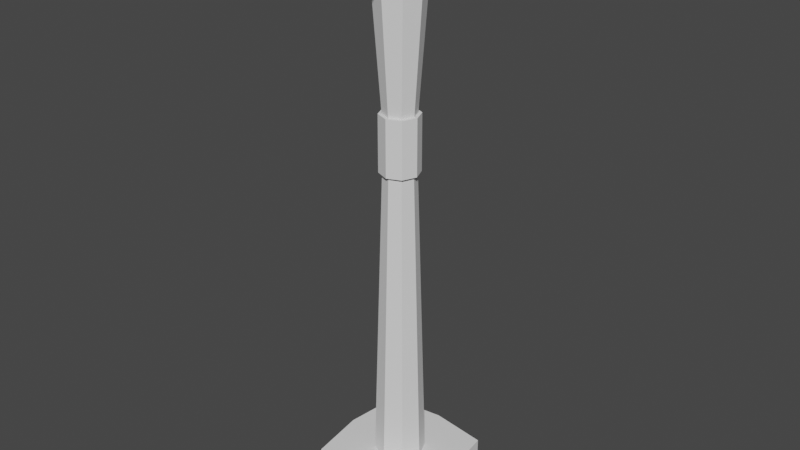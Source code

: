 # Source: CandleStand.blend  (saved by Blender 3.0.42; exported with 4.5.12 LTS)
import bpy
from mathutils import Matrix  # noqa: F401  (used for matrix-valued properties, if any)

bpy.ops.wm.read_factory_settings(use_empty=True)
scene = bpy.context.scene
scene.name = 'Scene'

# ---- collections
col_collection = bpy.data.collections.new('Collection'); scene.collection.children.link(col_collection)

# ---- world
world_world = bpy.data.worlds.new('World'); scene.world = world_world
world_world.use_nodes = True; world_world.node_tree.nodes.clear()
_N = world_world.node_tree.nodes; _L = world_world.node_tree.links
n0 = _N.new('ShaderNodeOutputWorld'); n0.name = 'World Output'; n0.location = (300, 300)
n1 = _N.new('ShaderNodeBackground'); n1.name = 'Background'; n1.location = (10, 300)
n1.inputs[0].default_value = (0.05088, 0.05088, 0.05088, 1.0)
_L.new(n1.outputs[0], n0.inputs[0])
n0.is_active_output = True
world_world.color = (0.05088, 0.05088, 0.05088)
world_world.use_sun_shadow = False
world_world.sun_shadow_jitter_overblur = 0.0

# ---- meshes
me_cylinder = bpy.data.meshes.new('Cylinder')
me_cylinder.from_pydata([(0.05, 0.0, -0.5), (0.05, 0.0, 0.5), (0.03536, -0.03536, -0.5), (0.03536, -0.03536, 0.5), (0.0, -0.05, -0.5), (0.0, -0.05, 0.5), (0.0, -0.05, 0.5), (0.03536, -0.03536, 0.5), (0.05, 0.0, 0.5), (0.0, 0.0, 0.5), (0.0, 0.0, 0.5302), (0.05, 0.0, 0.5302), (0.0, -0.05, 0.5302), (0.03536, -0.03536, 0.5302), (0.05961, -0.1096, 0.5328), (0.09496, -0.09496, 0.5328), (0.1096, -0.05961, 0.5328), (0.05961, -0.1096, 0.563), (0.09496, -0.09496, 0.563), (0.1096, -0.05961, 0.563), (0.0, 0.0, -0.5), (0.05, 0.0, -0.4653), (0.03536, -0.03536, -0.4653), (0.0, -0.05, -0.4653), (0.1583, 0.0, -0.4653), (0.1583, 0.0, -0.5), (0.08946, -0.08946, -0.5), (0.08946, -0.08946, -0.4653), (0.0, -0.1583, -0.5), (0.0, -0.1583, -0.4653), (0.1112, -0.1351, 0.5328), (0.1255, -0.1255, 0.5328), (0.1351, -0.1112, 0.5328), (0.1112, -0.1351, 0.563), (0.1255, -0.1255, 0.563), (0.1351, -0.1112, 0.563), (0.03184, -1.196e-10, 0.1374), (0.02252, -0.02252, 0.1374), (-1.196e-10, -0.03184, 0.1374), (0.03184, -1.196e-10, 0.2479), (0.02252, -0.02252, 0.2479), (-1.196e-10, -0.03184, 0.2479), (-0.05, 0.0, -0.5), (-0.05, 0.0, 0.5), (-0.03536, -0.03536, -0.5), (-0.03536, -0.03536, 0.5), (-0.03536, -0.03536, 0.5), (-0.05, 0.0, 0.5), (-0.05, 0.0, 0.5302), (-0.03536, -0.03536, 0.5302), (-0.05961, -0.1096, 0.5328), (-0.09496, -0.09496, 0.5328), (-0.1096, -0.05961, 0.5328), (-0.05961, -0.1096, 0.563), (-0.09496, -0.09496, 0.563), (-0.1096, -0.05961, 0.563), (-0.05, 0.0, -0.4653), (-0.03536, -0.03536, -0.4653), (-0.1583, 0.0, -0.4653), (-0.1583, 0.0, -0.5), (-0.08946, -0.08946, -0.5), (-0.08946, -0.08946, -0.4653), (-0.1112, -0.1351, 0.5328), (-0.1255, -0.1255, 0.5328), (-0.1351, -0.1112, 0.5328), (-0.1112, -0.1351, 0.563), (-0.1255, -0.1255, 0.563), (-0.1351, -0.1112, 0.563), (-0.03184, -1.196e-10, 0.1374), (-0.02252, -0.02252, 0.1374), (-0.03184, -1.196e-10, 0.2479), (-0.02252, -0.02252, 0.2479), (0.03536, 0.03536, -0.5), (0.03536, 0.03536, 0.5), (0.0, 0.05, -0.5), (0.0, 0.05, 0.5), (0.0, 0.05, 0.5), (0.03536, 0.03536, 0.5), (0.0, 0.05, 0.5302), (0.03536, 0.03536, 0.5302), (0.05961, 0.1096, 0.5328), (0.09496, 0.09496, 0.5328), (0.1096, 0.05961, 0.5328), (0.05961, 0.1096, 0.563), (0.09496, 0.09496, 0.563), (0.1096, 0.05961, 0.563), (0.03536, 0.03536, -0.4653), (0.0, 0.05, -0.4653), (0.08946, 0.08946, -0.5), (0.08946, 0.08946, -0.4653), (0.0, 0.1583, -0.5), (0.0, 0.1583, -0.4653), (0.1112, 0.1351, 0.5328), (0.1255, 0.1255, 0.5328), (0.1351, 0.1112, 0.5328), (0.1112, 0.1351, 0.563), (0.1255, 0.1255, 0.563), (0.1351, 0.1112, 0.563), (0.02252, 0.02252, 0.1374), (-1.196e-10, 0.03184, 0.1374), (0.02252, 0.02252, 0.2479), (-1.196e-10, 0.03184, 0.2479), (-0.03536, 0.03536, -0.5), (-0.03536, 0.03536, 0.5), (-0.03536, 0.03536, 0.5), (-0.03536, 0.03536, 0.5302), (-0.05961, 0.1096, 0.5328), (-0.09496, 0.09496, 0.5328), (-0.1096, 0.05961, 0.5328), (-0.05961, 0.1096, 0.563), (-0.09496, 0.09496, 0.563), (-0.1096, 0.05961, 0.563), (-0.03536, 0.03536, -0.4653), (-0.08946, 0.08946, -0.5), (-0.08946, 0.08946, -0.4653), (-0.1112, 0.1351, 0.5328), (-0.1255, 0.1255, 0.5328), (-0.1351, 0.1112, 0.5328), (-0.1112, 0.1351, 0.563), (-0.1255, 0.1255, 0.563), (-0.1351, 0.1112, 0.563), (-0.02252, 0.02252, 0.1374), (-0.02252, 0.02252, 0.2479), (0.03863, -1.196e-10, 0.2479), (0.03863, -1.196e-10, 0.1374), (0.02732, -0.02732, 0.2479), (0.02732, -0.02732, 0.1374), (-3.015e-11, -0.03863, 0.2479), (-3.015e-11, -0.03863, 0.1374), (-0.03863, -1.196e-10, 0.2479), (-0.03863, -1.196e-10, 0.1374), (-0.02732, -0.02732, 0.2479), (-0.02732, -0.02732, 0.1374), (0.02732, 0.02732, 0.2479), (0.02732, 0.02732, 0.1374), (-3.015e-11, 0.03863, 0.2479), (-3.015e-11, 0.03863, 0.1374), (-0.02732, 0.02732, 0.2479), (-0.02732, 0.02732, 0.1374)], [], [(39, 1, 3, 40), (40, 3, 5, 41), (13, 12, 17, 18), (3, 1, 8, 7), (5, 3, 7, 6), (11, 10, 13), (8, 9, 10, 11), (13, 10, 12), (9, 6, 12, 10), (8, 11, 19, 16), (18, 17, 33, 34), (16, 19, 35, 32), (7, 8, 16, 15), (11, 13, 18, 19), (12, 6, 14, 17), (6, 7, 15, 14), (2, 4, 20), (20, 0, 2), (22, 23, 29, 27), (2, 0, 25, 26), (26, 27, 29, 28), (25, 24, 27, 26), (23, 4, 28, 29), (4, 2, 26, 28), (0, 21, 24, 25), (21, 22, 27, 24), (31, 32, 35, 34), (30, 31, 34, 33), (14, 15, 31, 30), (19, 18, 34, 35), (15, 16, 32, 31), (17, 14, 30, 33), (22, 37, 38, 23), (21, 36, 37, 22), (38, 37, 126, 128), (122, 101, 135, 137), (70, 71, 45, 43), (71, 41, 5, 45), (49, 54, 53, 12), (45, 46, 47, 43), (5, 6, 46, 45), (48, 49, 10), (47, 48, 10, 9), (49, 12, 10), (47, 52, 55, 48), (54, 66, 65, 53), (52, 64, 67, 55), (46, 51, 52, 47), (48, 55, 54, 49), (12, 53, 50, 6), (6, 50, 51, 46), (44, 20, 4), (20, 44, 42), (57, 61, 29, 23), (44, 60, 59, 42), (60, 28, 29, 61), (59, 60, 61, 58), (4, 28, 60, 44), (42, 59, 58, 56), (56, 58, 61, 57), (63, 66, 67, 64), (62, 65, 66, 63), (50, 62, 63, 51), (55, 67, 66, 54), (51, 63, 64, 52), (53, 65, 62, 50), (57, 23, 38, 69), (56, 57, 69, 68), (101, 100, 133, 135), (68, 69, 132, 130), (39, 100, 73, 1), (100, 101, 75, 73), (79, 84, 83, 78), (73, 77, 8, 1), (75, 76, 77, 73), (11, 79, 10), (79, 78, 10), (9, 10, 78, 76), (8, 82, 85, 11), (84, 96, 95, 83), (82, 94, 97, 85), (77, 81, 82, 8), (11, 85, 84, 79), (78, 83, 80, 76), (76, 80, 81, 77), (72, 20, 74), (20, 72, 0), (86, 89, 91, 87), (72, 88, 25, 0), (88, 90, 91, 89), (25, 88, 89, 24), (87, 91, 90, 74), (74, 90, 88, 72), (21, 24, 89, 86), (93, 96, 97, 94), (92, 95, 96, 93), (80, 92, 93, 81), (85, 97, 96, 84), (81, 93, 94, 82), (83, 95, 92, 80), (86, 87, 99, 98), (21, 86, 98, 36), (39, 40, 125, 123), (69, 38, 128, 132), (70, 43, 103, 122), (122, 103, 75, 101), (105, 78, 109, 110), (103, 43, 47, 104), (75, 103, 104, 76), (48, 10, 105), (105, 10, 78), (47, 48, 111, 108), (110, 109, 118, 119), (108, 111, 120, 117), (104, 47, 108, 107), (48, 105, 110, 111), (78, 76, 106, 109), (76, 104, 107, 106), (102, 74, 20), (20, 42, 102), (112, 87, 91, 114), (102, 42, 59, 113), (113, 114, 91, 90), (59, 58, 114, 113), (74, 102, 113, 90), (56, 112, 114, 58), (116, 117, 120, 119), (115, 116, 119, 118), (106, 107, 116, 115), (111, 110, 119, 120), (107, 108, 117, 116), (109, 106, 115, 118), (112, 121, 99, 87), (56, 68, 121, 112), (121, 68, 130, 138), (40, 41, 127, 125), (126, 125, 127, 128), (124, 123, 125, 126), (132, 128, 127, 131), (130, 132, 131, 129), (134, 136, 135, 133), (124, 134, 133, 123), (138, 137, 135, 136), (130, 129, 137, 138), (100, 39, 123, 133), (70, 122, 137, 129), (37, 36, 124, 126), (41, 71, 131, 127), (98, 99, 136, 134), (71, 70, 129, 131), (36, 98, 134, 124), (99, 121, 138, 136)])
_uv = me_cylinder.uv_layers.new(name='UVMap')
_uv.uv.foreach_set('vector', [0.01396, 0.4577, 0.01396, 0.4591, 0.0125, 0.4591, 0.0125, 0.4577, 0.0125, 0.4577, 0.0125, 0.4591, 0.01104, 0.4591, 0.01104, 0.4577, 0.0125, 0.4591, 0.01104, 0.4591, 0.01104, 0.4591, 0.0125, 0.4591, 0.0125, 0.4591, 0.01396, 0.4591, 0.01396, 0.4591, 0.0125, 0.4591, 0.01104, 0.4591, 0.0125, 0.4591, 0.0125, 0.4591, 0.01104, 0.4591, 0.01396, 0.4591, 0.01253, 0.4591, 0.0125, 0.4591, 0.005187, 0.4474, 0.005187, 0.4474, 0.005187, 0.4474, 0.005187, 0.4474, 0.0125, 0.4591, 0.01253, 0.4591, 0.01104, 0.4591, 0.005187, 0.4474, 0.005187, 0.4474, 0.005187, 0.4474, 0.005187, 0.4474, 0.005187, 0.4474, 0.005187, 0.4474, 0.005187, 0.4474, 0.005187, 0.4474, 0.0125, 0.4591, 0.01104, 0.4591, 0.01104, 0.4591, 0.0125, 0.4591, 0.005187, 0.4474, 0.005187, 0.4474, 0.005187, 0.4474, 0.005187, 0.4474, 0.0125, 0.4591, 0.01396, 0.4591, 0.01396, 0.4591, 0.0125, 0.4591, 0.01396, 0.4591, 0.0125, 0.4591, 0.0125, 0.4591, 0.01396, 0.4591, 0.005187, 0.4474, 0.005187, 0.4474, 0.005187, 0.4474, 0.005187, 0.4474, 0.01104, 0.4591, 0.0125, 0.4591, 0.0125, 0.4591, 0.01104, 0.4591, 0.0125, 0.4532, 0.01104, 0.4532, 0.01252, 0.4532, 0.01252, 0.4532, 0.01396, 0.4532, 0.0125, 0.4532, 0.0125, 0.4534, 0.01104, 0.4534, 0.01104, 0.4534, 0.0125, 0.4534, 0.0125, 0.4532, 0.01396, 0.4532, 0.01396, 0.4532, 0.0125, 0.4532, 0.0125, 0.4532, 0.0125, 0.4534, 0.01104, 0.4534, 0.01104, 0.4532, 0.01396, 0.4532, 0.01396, 0.4534, 0.0125, 0.4534, 0.0125, 0.4532, 0.005187, 0.4474, 0.005187, 0.4474, 0.005187, 0.4474, 0.005187, 0.4474, 0.01104, 0.4532, 0.0125, 0.4532, 0.0125, 0.4532, 0.01104, 0.4532, 0.005187, 0.4474, 0.005187, 0.4474, 0.005187, 0.4474, 0.005187, 0.4474, 0.01396, 0.4534, 0.0125, 0.4534, 0.0125, 0.4534, 0.01396, 0.4534, 0.0125, 0.4591, 0.01396, 0.4591, 0.01396, 0.4591, 0.0125, 0.4591, 0.01104, 0.4591, 0.0125, 0.4591, 0.0125, 0.4591, 0.01104, 0.4591, 0.01104, 0.4591, 0.0125, 0.4591, 0.0125, 0.4591, 0.01104, 0.4591, 0.01396, 0.4591, 0.0125, 0.4591, 0.0125, 0.4591, 0.01396, 0.4591, 0.0125, 0.4591, 0.01396, 0.4591, 0.01396, 0.4591, 0.0125, 0.4591, 0.005187, 0.4474, 0.005187, 0.4474, 0.005187, 0.4474, 0.005187, 0.4474, 0.0125, 0.4534, 0.0125, 0.4563, 0.01104, 0.4563, 0.01104, 0.4534, 0.01396, 0.4534, 0.01396, 0.4563, 0.0125, 0.4563, 0.0125, 0.4534, 0.01104, 0.4563, 0.0125, 0.4563, 0.0125, 0.4563, 0.01104, 0.4563, 0.0125, 0.4577, 0.01104, 0.4577, 0.01104, 0.4577, 0.0125, 0.4577, 0.01396, 0.4577, 0.0125, 0.4577, 0.0125, 0.4591, 0.01396, 0.4591, 0.0125, 0.4577, 0.01104, 0.4577, 0.01104, 0.4591, 0.0125, 0.4591, 0.0125, 0.4591, 0.0125, 0.4591, 0.01104, 0.4591, 0.01104, 0.4591, 0.0125, 0.4591, 0.0125, 0.4591, 0.01396, 0.4591, 0.01396, 0.4591, 0.01104, 0.4591, 0.01104, 0.4591, 0.0125, 0.4591, 0.0125, 0.4591, 0.01396, 0.4591, 0.0125, 0.4591, 0.01253, 0.4591, 0.005187, 0.4474, 0.005187, 0.4474, 0.005187, 0.4474, 0.005187, 0.4474, 0.0125, 0.4591, 0.01104, 0.4591, 0.01253, 0.4591, 0.005187, 0.4474, 0.005187, 0.4474, 0.005187, 0.4474, 0.005187, 0.4474, 0.0125, 0.4591, 0.0125, 0.4591, 0.01104, 0.4591, 0.01104, 0.4591, 0.005187, 0.4474, 0.005187, 0.4474, 0.005187, 0.4474, 0.005187, 0.4474, 0.0125, 0.4591, 0.0125, 0.4591, 0.01396, 0.4591, 0.01396, 0.4591, 0.01396, 0.4591, 0.01396, 0.4591, 0.0125, 0.4591, 0.0125, 0.4591, 0.005187, 0.4474, 0.005187, 0.4474, 0.005187, 0.4474, 0.005187, 0.4474, 0.01104, 0.4591, 0.01104, 0.4591, 0.0125, 0.4591, 0.0125, 0.4591, 0.0125, 0.4532, 0.01252, 0.4532, 0.01104, 0.4532, 0.01252, 0.4532, 0.0125, 0.4532, 0.01396, 0.4532, 0.0125, 0.4534, 0.0125, 0.4534, 0.01104, 0.4534, 0.01104, 0.4534, 0.0125, 0.4532, 0.0125, 0.4532, 0.01396, 0.4532, 0.01396, 0.4532, 0.0125, 0.4532, 0.01104, 0.4532, 0.01104, 0.4534, 0.0125, 0.4534, 0.01396, 0.4532, 0.0125, 0.4532, 0.0125, 0.4534, 0.01396, 0.4534, 0.01104, 0.4532, 0.01104, 0.4532, 0.0125, 0.4532, 0.0125, 0.4532, 0.005187, 0.4474, 0.005187, 0.4474, 0.005187, 0.4474, 0.005187, 0.4474, 0.01396, 0.4534, 0.01396, 0.4534, 0.0125, 0.4534, 0.0125, 0.4534, 0.0125, 0.4591, 0.0125, 0.4591, 0.01396, 0.4591, 0.01396, 0.4591, 0.01104, 0.4591, 0.01104, 0.4591, 0.0125, 0.4591, 0.0125, 0.4591, 0.01104, 0.4591, 0.01104, 0.4591, 0.0125, 0.4591, 0.0125, 0.4591, 0.01396, 0.4591, 0.01396, 0.4591, 0.0125, 0.4591, 0.0125, 0.4591, 0.0125, 0.4591, 0.0125, 0.4591, 0.01396, 0.4591, 0.01396, 0.4591, 0.005187, 0.4474, 0.005187, 0.4474, 0.005187, 0.4474, 0.005187, 0.4474, 0.0125, 0.4534, 0.01104, 0.4534, 0.01104, 0.4563, 0.0125, 0.4563, 0.01396, 0.4534, 0.0125, 0.4534, 0.0125, 0.4563, 0.01396, 0.4563, 0.01104, 0.4577, 0.0125, 0.4577, 0.0125, 0.4577, 0.01104, 0.4577, 0.01396, 0.4563, 0.0125, 0.4563, 0.0125, 0.4563, 0.01396, 0.4563, 0.01396, 0.4577, 0.0125, 0.4577, 0.0125, 0.4591, 0.01396, 0.4591, 0.0125, 0.4577, 0.01104, 0.4577, 0.01104, 0.4591, 0.0125, 0.4591, 0.0125, 0.4591, 0.0125, 0.4591, 0.01104, 0.4591, 0.01104, 0.4591, 0.0125, 0.4591, 0.0125, 0.4591, 0.01396, 0.4591, 0.01396, 0.4591, 0.01104, 0.4591, 0.01104, 0.4591, 0.0125, 0.4591, 0.0125, 0.4591, 0.01396, 0.4591, 0.0125, 0.4591, 0.01253, 0.4591, 0.0125, 0.4591, 0.01104, 0.4591, 0.01253, 0.4591, 0.005187, 0.4474, 0.005187, 0.4474, 0.005187, 0.4474, 0.005187, 0.4474, 0.005187, 0.4474, 0.005187, 0.4474, 0.005187, 0.4474, 0.005187, 0.4474, 0.0125, 0.4591, 0.0125, 0.4591, 0.01104, 0.4591, 0.01104, 0.4591, 0.005187, 0.4474, 0.005187, 0.4474, 0.005187, 0.4474, 0.005187, 0.4474, 0.0125, 0.4591, 0.0125, 0.4591, 0.01396, 0.4591, 0.01396, 0.4591, 0.01396, 0.4591, 0.01396, 0.4591, 0.0125, 0.4591, 0.0125, 0.4591, 0.005187, 0.4474, 0.005187, 0.4474, 0.005187, 0.4474, 0.005187, 0.4474, 0.01104, 0.4591, 0.01104, 0.4591, 0.0125, 0.4591, 0.0125, 0.4591, 0.0125, 0.4532, 0.01252, 0.4532, 0.01104, 0.4532, 0.01252, 0.4532, 0.0125, 0.4532, 0.01396, 0.4532, 0.0125, 0.4534, 0.0125, 0.4534, 0.01104, 0.4534, 0.01104, 0.4534, 0.0125, 0.4532, 0.0125, 0.4532, 0.01396, 0.4532, 0.01396, 0.4532, 0.0125, 0.4532, 0.01104, 0.4532, 0.01104, 0.4534, 0.0125, 0.4534, 0.01396, 0.4532, 0.0125, 0.4532, 0.0125, 0.4534, 0.01396, 0.4534, 0.005187, 0.4474, 0.005187, 0.4474, 0.005187, 0.4474, 0.005187, 0.4474, 0.01104, 0.4532, 0.01104, 0.4532, 0.0125, 0.4532, 0.0125, 0.4532, 0.01396, 0.4534, 0.01396, 0.4534, 0.0125, 0.4534, 0.0125, 0.4534, 0.0125, 0.4591, 0.0125, 0.4591, 0.01396, 0.4591, 0.01396, 0.4591, 0.01104, 0.4591, 0.01104, 0.4591, 0.0125, 0.4591, 0.0125, 0.4591, 0.01104, 0.4591, 0.01104, 0.4591, 0.0125, 0.4591, 0.0125, 0.4591, 0.01396, 0.4591, 0.01396, 0.4591, 0.0125, 0.4591, 0.0125, 0.4591, 0.0125, 0.4591, 0.0125, 0.4591, 0.01396, 0.4591, 0.01396, 0.4591, 0.005187, 0.4474, 0.005187, 0.4474, 0.005187, 0.4474, 0.005187, 0.4474, 0.0125, 0.4534, 0.01104, 0.4534, 0.01104, 0.4563, 0.0125, 0.4563, 0.01396, 0.4534, 0.0125, 0.4534, 0.0125, 0.4563, 0.01396, 0.4563, 0.01396, 0.4577, 0.0125, 0.4577, 0.0125, 0.4577, 0.01396, 0.4577, 0.0125, 0.4563, 0.01104, 0.4563, 0.01104, 0.4563, 0.0125, 0.4563, 0.01396, 0.4577, 0.01396, 0.4591, 0.0125, 0.4591, 0.0125, 0.4577, 0.0125, 0.4577, 0.0125, 0.4591, 0.01104, 0.4591, 0.01104, 0.4577, 0.0125, 0.4591, 0.01104, 0.4591, 0.01104, 0.4591, 0.0125, 0.4591, 0.0125, 0.4591, 0.01396, 0.4591, 0.01396, 0.4591, 0.0125, 0.4591, 0.01104, 0.4591, 0.0125, 0.4591, 0.0125, 0.4591, 0.01104, 0.4591, 0.01396, 0.4591, 0.01253, 0.4591, 0.0125, 0.4591, 0.0125, 0.4591, 0.01253, 0.4591, 0.01104, 0.4591, 0.005187, 0.4474, 0.005187, 0.4474, 0.005187, 0.4474, 0.005187, 0.4474, 0.0125, 0.4591, 0.01104, 0.4591, 0.01104, 0.4591, 0.0125, 0.4591, 0.005187, 0.4474, 0.005187, 0.4474, 0.005187, 0.4474, 0.005187, 0.4474, 0.0125, 0.4591, 0.01396, 0.4591, 0.01396, 0.4591, 0.0125, 0.4591, 0.01396, 0.4591, 0.0125, 0.4591, 0.0125, 0.4591, 0.01396, 0.4591, 0.005187, 0.4474, 0.005187, 0.4474, 0.005187, 0.4474, 0.005187, 0.4474, 0.01104, 0.4591, 0.0125, 0.4591, 0.0125, 0.4591, 0.01104, 0.4591, 0.0125, 0.4532, 0.01104, 0.4532, 0.01252, 0.4532, 0.01252, 0.4532, 0.01396, 0.4532, 0.0125, 0.4532, 0.0125, 0.4534, 0.01104, 0.4534, 0.01104, 0.4534, 0.0125, 0.4534, 0.0125, 0.4532, 0.01396, 0.4532, 0.01396, 0.4532, 0.0125, 0.4532, 0.0125, 0.4532, 0.0125, 0.4534, 0.01104, 0.4534, 0.01104, 0.4532, 0.01396, 0.4532, 0.01396, 0.4534, 0.0125, 0.4534, 0.0125, 0.4532, 0.01104, 0.4532, 0.0125, 0.4532, 0.0125, 0.4532, 0.01104, 0.4532, 0.01396, 0.4534, 0.0125, 0.4534, 0.0125, 0.4534, 0.01396, 0.4534, 0.0125, 0.4591, 0.01396, 0.4591, 0.01396, 0.4591, 0.0125, 0.4591, 0.01104, 0.4591, 0.0125, 0.4591, 0.0125, 0.4591, 0.01104, 0.4591, 0.01104, 0.4591, 0.0125, 0.4591, 0.0125, 0.4591, 0.01104, 0.4591, 0.01396, 0.4591, 0.0125, 0.4591, 0.0125, 0.4591, 0.01396, 0.4591, 0.0125, 0.4591, 0.01396, 0.4591, 0.01396, 0.4591, 0.0125, 0.4591, 0.005187, 0.4474, 0.005187, 0.4474, 0.005187, 0.4474, 0.005187, 0.4474, 0.0125, 0.4534, 0.0125, 0.4563, 0.01104, 0.4563, 0.01104, 0.4534, 0.01396, 0.4534, 0.01396, 0.4563, 0.0125, 0.4563, 0.0125, 0.4534, 0.0125, 0.4563, 0.01396, 0.4563, 0.01396, 0.4563, 0.0125, 0.4563, 0.0125, 0.4577, 0.01104, 0.4577, 0.01104, 0.4577, 0.0125, 0.4577, 0.0125, 0.4563, 0.0125, 0.4577, 0.01104, 0.4577, 0.01104, 0.4563, 0.01396, 0.4563, 0.01396, 0.4577, 0.0125, 0.4577, 0.0125, 0.4563, 0.0125, 0.4563, 0.01104, 0.4563, 0.01104, 0.4577, 0.0125, 0.4577, 0.01396, 0.4563, 0.0125, 0.4563, 0.0125, 0.4577, 0.01396, 0.4577, 0.0125, 0.4563, 0.01104, 0.4563, 0.01104, 0.4577, 0.0125, 0.4577, 0.01396, 0.4563, 0.0125, 0.4563, 0.0125, 0.4577, 0.01396, 0.4577, 0.0125, 0.4563, 0.0125, 0.4577, 0.01104, 0.4577, 0.01104, 0.4563, 0.01396, 0.4563, 0.01396, 0.4577, 0.0125, 0.4577, 0.0125, 0.4563, 0.0125, 0.4577, 0.01396, 0.4577, 0.01396, 0.4577, 0.0125, 0.4577, 0.01396, 0.4577, 0.0125, 0.4577, 0.0125, 0.4577, 0.01396, 0.4577, 0.0125, 0.4563, 0.01396, 0.4563, 0.01396, 0.4563, 0.0125, 0.4563, 0.01104, 0.4577, 0.0125, 0.4577, 0.0125, 0.4577, 0.01104, 0.4577, 0.0125, 0.4563, 0.01104, 0.4563, 0.01104, 0.4563, 0.0125, 0.4563, 0.0125, 0.4577, 0.01396, 0.4577, 0.01396, 0.4577, 0.0125, 0.4577, 0.01396, 0.4563, 0.0125, 0.4563, 0.0125, 0.4563, 0.01396, 0.4563, 0.01104, 0.4563, 0.0125, 0.4563, 0.0125, 0.4563, 0.01104, 0.4563])
me_cylinder.use_remesh_fix_poles = True
me_cylinder.use_remesh_preserve_attributes = False
me_cylinder.update()

# ---- objects
ob_cylinder = bpy.data.objects.new('Cylinder', me_cylinder)

# ---- transforms, parenting, visibility, modifiers, constraints
ob_cylinder.location = (0.0, 0.0, 0.0)
ob_cylinder.rotation_euler = (0.0, -0.0, 0.7854)

# ---- collection membership
col_collection.objects.link(ob_cylinder)

# ---- scene / render settings (as saved in the file)
scene.frame_start = 1; scene.frame_end = 250; scene.frame_set(1)
scene.render.engine = 'BLENDER_EEVEE_NEXT'
scene.cycles.sampling_pattern = 'TABULATED_SOBOL'
scene.cycles.use_light_tree = False
scene.view_settings.view_transform = 'Filmic'
bpy.context.view_layer.update()

# ---- added for rendering (the .blend has no active camera and no usable light): camera, sun
cam_auto = bpy.data.cameras.new('AutoCamera')
cam_auto.lens = 50.0
cam_auto.sensor_width = 36.0
cam_auto.clip_end = 1000.0
ob_auto_camera = bpy.data.objects.new('AutoCamera', cam_auto)
scene.collection.objects.link(ob_auto_camera)
ob_auto_camera.location = (1.14469, -1.37363, 0.94725)
ob_auto_camera.rotation_euler = (1.09748, -7.21219e-08, 0.694738)
scene.camera = ob_auto_camera
light_auto_sun = bpy.data.lights.new('AutoSun', 'SUN')
light_auto_sun.energy = 3.0
light_auto_sun.angle = 0.0523599
ob_auto_sun = bpy.data.objects.new('AutoSun', light_auto_sun)
scene.collection.objects.link(ob_auto_sun)
ob_auto_sun.rotation_euler = (0.872665, 0.174533, 0.523599)
bpy.context.view_layer.update()
